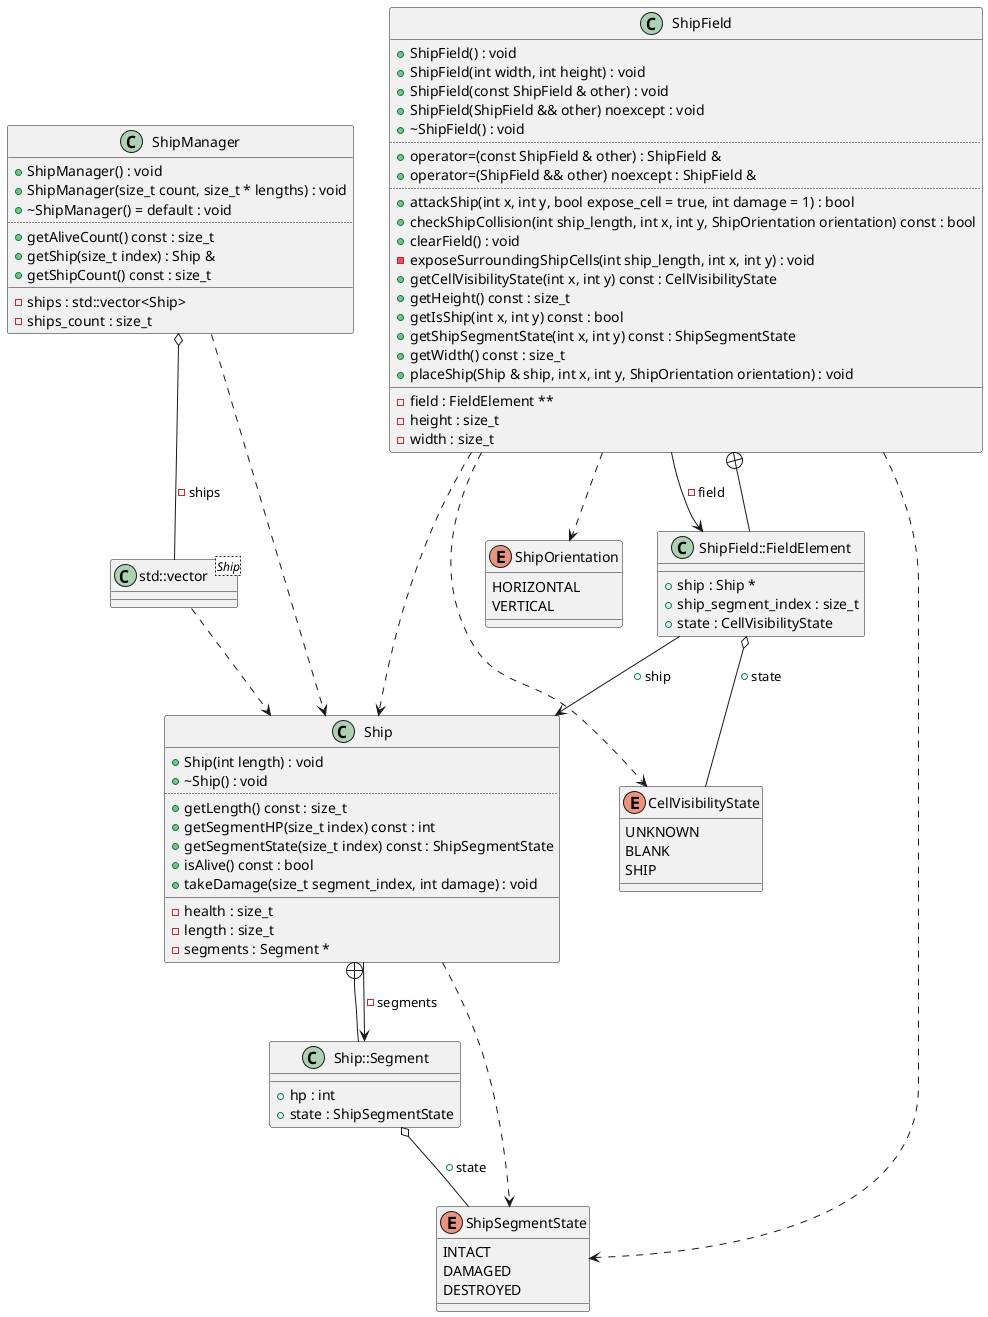

The diagram above was rendered by PlantUML. Its source (embedded in the PNG):
@startuml
class "std::vector<Ship>" as C_0010668212532447068380
class C_0010668212532447068380 {
__
}
enum "ShipSegmentState" as C_0014256742677139282670
enum C_0014256742677139282670 {
INTACT
DAMAGED
DESTROYED
}
enum "ShipOrientation" as C_0002579181642537833876
enum C_0002579181642537833876 {
HORIZONTAL
VERTICAL
}
enum "CellVisibilityState" as C_0003333043679234439357
enum C_0003333043679234439357 {
UNKNOWN
BLANK
SHIP
}
class "Ship" as C_0014529657433315016423
class C_0014529657433315016423 {
+Ship(int length) : void
+~Ship() : void
..
+getLength() const : size_t
+getSegmentHP(size_t index) const : int
+getSegmentState(size_t index) const : ShipSegmentState
+isAlive() const : bool
+takeDamage(size_t segment_index, int damage) : void
__
-health : size_t
-length : size_t
-segments : Segment *
}
class "Ship::Segment" as C_0000674658759292391449
class C_0000674658759292391449 {
__
+hp : int
+state : ShipSegmentState
}
class "ShipField" as C_0003843296779074973901
class C_0003843296779074973901 {
+ShipField() : void
+ShipField(int width, int height) : void
+ShipField(const ShipField & other) : void
+ShipField(ShipField && other) noexcept : void
+~ShipField() : void
..
+operator=(const ShipField & other) : ShipField &
+operator=(ShipField && other) noexcept : ShipField &
..
+attackShip(int x, int y, bool expose_cell = true, int damage = 1) : bool
+checkShipCollision(int ship_length, int x, int y, ShipOrientation orientation) const : bool
+clearField() : void
-exposeSurroundingShipCells(int ship_length, int x, int y) : void
+getCellVisibilityState(int x, int y) const : CellVisibilityState
+getHeight() const : size_t
+getIsShip(int x, int y) const : bool
+getShipSegmentState(int x, int y) const : ShipSegmentState
+getWidth() const : size_t
+placeShip(Ship & ship, int x, int y, ShipOrientation orientation) : void
__
-field : FieldElement **
-height : size_t
-width : size_t
}
class "ShipField::FieldElement" as C_0000316359785794417378
class C_0000316359785794417378 {
__
+ship : Ship *
+ship_segment_index : size_t
+state : CellVisibilityState
}
class "ShipManager" as C_0017499122254539489506
class C_0017499122254539489506 {
+ShipManager() : void
+ShipManager(size_t count, size_t * lengths) : void
+~ShipManager() = default : void
..
+getAliveCount() const : size_t
+getShip(size_t index) : Ship &
+getShipCount() const : size_t
__
-ships : std::vector<Ship>
-ships_count : size_t
}
C_0010668212532447068380 ..> C_0014529657433315016423
C_0014529657433315016423 ..> C_0014256742677139282670
C_0014529657433315016423 --> C_0000674658759292391449 : -segments
C_0000674658759292391449 --+ C_0014529657433315016423
C_0000674658759292391449 o-- C_0014256742677139282670 : +state
C_0003843296779074973901 ..> C_0002579181642537833876
C_0003843296779074973901 ..> C_0003333043679234439357
C_0003843296779074973901 ..> C_0014256742677139282670
C_0003843296779074973901 ..> C_0014529657433315016423
C_0003843296779074973901 --> C_0000316359785794417378 : -field
C_0000316359785794417378 --+ C_0003843296779074973901
C_0000316359785794417378 o-- C_0003333043679234439357 : +state
C_0000316359785794417378 --> C_0014529657433315016423 : +ship
C_0017499122254539489506 ..> C_0014529657433315016423
C_0017499122254539489506 o-- C_0010668212532447068380 : -ships

'Generated with clang-uml, version 0.5.5
'LLVM version clang version 18.1.8
@enduml